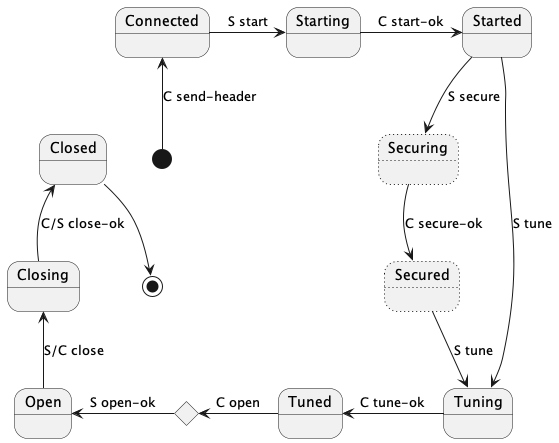

The diagram above was rendered by PlantUML. Its source (embedded in the PNG):
@startuml
skinparam state {
        BorderColor<<internal>> gray
}
[*]-u->Connected: C send-header
Connected->Starting: S start
Starting->Started: C start-ok
Started-->Securing: S secure
state Securing #line.dotted
state Secured #line.dotted
Securing-->Secured: C secure-ok
Secured-->Tuning: S tune
/'
 ' state Started #line.dotted : implicit
 '/
Started-->Tuning: S tune
Tuning-l->Tuned: C tune-ok
state Opening <<choice>>
Tuned-l->Opening: C open
Opening-l->Open: S open-ok
Open-u->Closing: S/C close
Closing-u->Closed: C/S close-ok
Closed-->[*]
@enduml